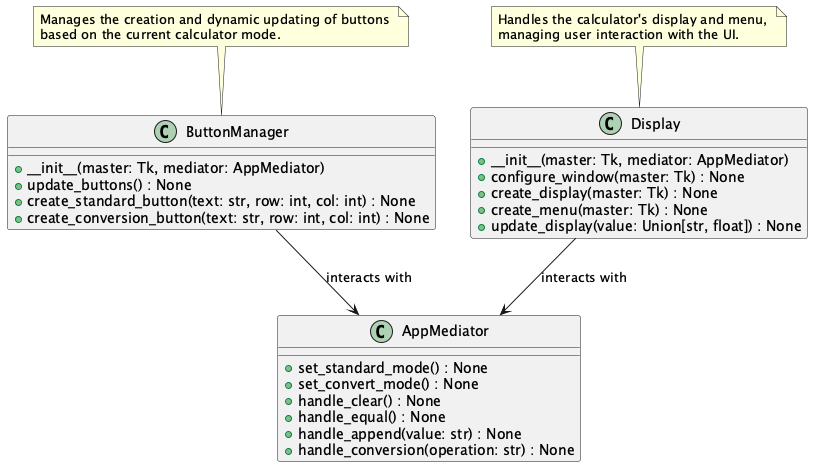

The diagram above was rendered by PlantUML. Its source (embedded in the PNG):
@startuml UIComponents

class Display {
    + __init__(master: Tk, mediator: AppMediator)
    + configure_window(master: Tk) : None
    + create_display(master: Tk) : None
    + create_menu(master: Tk) : None
    + update_display(value: Union[str, float]) : None
}

class ButtonManager {
    + __init__(master: Tk, mediator: AppMediator)
    + update_buttons() : None
    + create_standard_button(text: str, row: int, col: int) : None
    + create_conversion_button(text: str, row: int, col: int) : None
}

class AppMediator {
    + set_standard_mode() : None
    + set_convert_mode() : None
    + handle_clear() : None
    + handle_equal() : None
    + handle_append(value: str) : None
    + handle_conversion(operation: str) : None
}

note top of Display
Handles the calculator's display and menu, 
managing user interaction with the UI.
end note

note top of ButtonManager
Manages the creation and dynamic updating of buttons 
based on the current calculator mode.
end note

Display --> AppMediator : interacts with
ButtonManager --> AppMediator : interacts with

@enduml